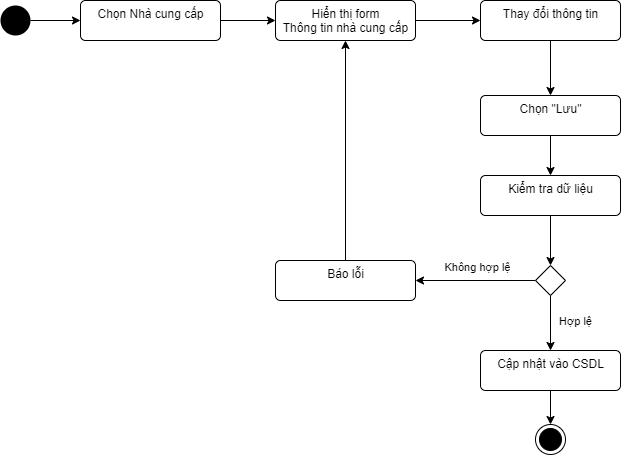

The diagram above was exported from draw.io. Its source (the exported page's mxGraphModel, read from the mxfile embedded in the PNG):
<mxGraphModel dx="768" dy="482" grid="0" gridSize="10" guides="1" tooltips="1" connect="1" arrows="1" fold="1" page="0" pageScale="1" pageWidth="850" pageHeight="1100" math="0" shadow="0">
  <root>
    <mxCell id="0" />
    <mxCell id="1" parent="0" />
    <mxCell id="ydRNrYwnhm6HTqLefddy-5" style="edgeStyle=orthogonalEdgeStyle;rounded=0;orthogonalLoop=1;jettySize=auto;html=1;entryX=0;entryY=0.5;entryDx=0;entryDy=0;" parent="1" source="ydRNrYwnhm6HTqLefddy-1" target="ydRNrYwnhm6HTqLefddy-3" edge="1">
      <mxGeometry relative="1" as="geometry" />
    </mxCell>
    <mxCell id="ydRNrYwnhm6HTqLefddy-1" value="" style="ellipse;fillColor=#000000;strokeColor=none;" parent="1" vertex="1">
      <mxGeometry x="80" y="200" width="30" height="30" as="geometry" />
    </mxCell>
    <mxCell id="ydRNrYwnhm6HTqLefddy-6" style="edgeStyle=orthogonalEdgeStyle;rounded=0;orthogonalLoop=1;jettySize=auto;html=1;entryX=0;entryY=0.5;entryDx=0;entryDy=0;" parent="1" source="ydRNrYwnhm6HTqLefddy-3" target="ydRNrYwnhm6HTqLefddy-4" edge="1">
      <mxGeometry relative="1" as="geometry" />
    </mxCell>
    <mxCell id="ydRNrYwnhm6HTqLefddy-3" value="Chọn Nhà cung cấp" style="html=1;align=center;verticalAlign=top;rounded=1;absoluteArcSize=1;arcSize=10;dashed=0;" parent="1" vertex="1">
      <mxGeometry x="160" y="195" width="140" height="40" as="geometry" />
    </mxCell>
    <mxCell id="ydRNrYwnhm6HTqLefddy-8" style="edgeStyle=orthogonalEdgeStyle;rounded=0;orthogonalLoop=1;jettySize=auto;html=1;entryX=0;entryY=0.5;entryDx=0;entryDy=0;" parent="1" source="ydRNrYwnhm6HTqLefddy-4" target="ydRNrYwnhm6HTqLefddy-7" edge="1">
      <mxGeometry relative="1" as="geometry" />
    </mxCell>
    <mxCell id="ydRNrYwnhm6HTqLefddy-4" value="Hiển thị form&lt;br&gt;Thông tin nhà cung cấp" style="html=1;align=center;verticalAlign=top;rounded=1;absoluteArcSize=1;arcSize=10;dashed=0;" parent="1" vertex="1">
      <mxGeometry x="355" y="195" width="140" height="40" as="geometry" />
    </mxCell>
    <mxCell id="ydRNrYwnhm6HTqLefddy-10" style="edgeStyle=orthogonalEdgeStyle;rounded=0;orthogonalLoop=1;jettySize=auto;html=1;exitX=0.5;exitY=1;exitDx=0;exitDy=0;entryX=0.5;entryY=0;entryDx=0;entryDy=0;" parent="1" source="ydRNrYwnhm6HTqLefddy-7" target="ydRNrYwnhm6HTqLefddy-9" edge="1">
      <mxGeometry relative="1" as="geometry" />
    </mxCell>
    <mxCell id="ydRNrYwnhm6HTqLefddy-7" value="Thay đổi thông tin" style="html=1;align=center;verticalAlign=top;rounded=1;absoluteArcSize=1;arcSize=10;dashed=0;" parent="1" vertex="1">
      <mxGeometry x="560" y="195" width="140" height="40" as="geometry" />
    </mxCell>
    <mxCell id="ydRNrYwnhm6HTqLefddy-12" value="" style="edgeStyle=orthogonalEdgeStyle;rounded=0;orthogonalLoop=1;jettySize=auto;html=1;" parent="1" source="ydRNrYwnhm6HTqLefddy-9" target="ydRNrYwnhm6HTqLefddy-11" edge="1">
      <mxGeometry relative="1" as="geometry" />
    </mxCell>
    <mxCell id="ydRNrYwnhm6HTqLefddy-9" value="Chọn &quot;Lưu&quot;" style="html=1;align=center;verticalAlign=top;rounded=1;absoluteArcSize=1;arcSize=10;dashed=0;" parent="1" vertex="1">
      <mxGeometry x="560" y="290" width="140" height="40" as="geometry" />
    </mxCell>
    <mxCell id="ydRNrYwnhm6HTqLefddy-14" value="" style="edgeStyle=orthogonalEdgeStyle;rounded=0;orthogonalLoop=1;jettySize=auto;html=1;" parent="1" source="ydRNrYwnhm6HTqLefddy-11" target="ydRNrYwnhm6HTqLefddy-13" edge="1">
      <mxGeometry relative="1" as="geometry" />
    </mxCell>
    <mxCell id="ydRNrYwnhm6HTqLefddy-11" value="Kiểm tra dữ liệu" style="html=1;align=center;verticalAlign=top;rounded=1;absoluteArcSize=1;arcSize=10;dashed=0;" parent="1" vertex="1">
      <mxGeometry x="560" y="370" width="140" height="40" as="geometry" />
    </mxCell>
    <mxCell id="ydRNrYwnhm6HTqLefddy-18" value="Không hợp lệ" style="edgeStyle=orthogonalEdgeStyle;rounded=0;orthogonalLoop=1;jettySize=auto;html=1;" parent="1" source="ydRNrYwnhm6HTqLefddy-13" target="ydRNrYwnhm6HTqLefddy-17" edge="1">
      <mxGeometry x="-0.0333" y="-13" relative="1" as="geometry">
        <mxPoint as="offset" />
      </mxGeometry>
    </mxCell>
    <mxCell id="ydRNrYwnhm6HTqLefddy-22" value="Hợp lệ" style="edgeStyle=orthogonalEdgeStyle;rounded=0;orthogonalLoop=1;jettySize=auto;html=1;entryX=0.5;entryY=0;entryDx=0;entryDy=0;" parent="1" source="ydRNrYwnhm6HTqLefddy-13" target="ydRNrYwnhm6HTqLefddy-21" edge="1">
      <mxGeometry x="-0.0545" y="25" relative="1" as="geometry">
        <mxPoint as="offset" />
      </mxGeometry>
    </mxCell>
    <mxCell id="ydRNrYwnhm6HTqLefddy-13" value="" style="rhombus;whiteSpace=wrap;html=1;rounded=0;dashed=0;verticalAlign=top;arcSize=10;" parent="1" vertex="1">
      <mxGeometry x="615" y="460" width="30" height="30" as="geometry" />
    </mxCell>
    <mxCell id="ydRNrYwnhm6HTqLefddy-19" style="edgeStyle=orthogonalEdgeStyle;rounded=0;orthogonalLoop=1;jettySize=auto;html=1;entryX=0.5;entryY=1;entryDx=0;entryDy=0;" parent="1" source="ydRNrYwnhm6HTqLefddy-17" target="ydRNrYwnhm6HTqLefddy-4" edge="1">
      <mxGeometry relative="1" as="geometry" />
    </mxCell>
    <mxCell id="ydRNrYwnhm6HTqLefddy-17" value="Báo lỗi" style="html=1;align=center;verticalAlign=top;rounded=1;absoluteArcSize=1;arcSize=10;dashed=0;" parent="1" vertex="1">
      <mxGeometry x="355" y="455" width="140" height="40" as="geometry" />
    </mxCell>
    <mxCell id="ydRNrYwnhm6HTqLefddy-25" style="edgeStyle=orthogonalEdgeStyle;rounded=0;orthogonalLoop=1;jettySize=auto;html=1;entryX=0.5;entryY=0;entryDx=0;entryDy=0;" parent="1" source="ydRNrYwnhm6HTqLefddy-21" target="ydRNrYwnhm6HTqLefddy-24" edge="1">
      <mxGeometry relative="1" as="geometry" />
    </mxCell>
    <mxCell id="ydRNrYwnhm6HTqLefddy-21" value="Cập nhật vào CSDL" style="html=1;align=center;verticalAlign=top;rounded=1;absoluteArcSize=1;arcSize=10;dashed=0;" parent="1" vertex="1">
      <mxGeometry x="560" y="545" width="140" height="40" as="geometry" />
    </mxCell>
    <mxCell id="ydRNrYwnhm6HTqLefddy-24" value="" style="ellipse;html=1;shape=endState;fillColor=#000000;strokeColor=#000000;rounded=1;" parent="1" vertex="1">
      <mxGeometry x="615" y="619" width="30" height="30" as="geometry" />
    </mxCell>
  </root>
</mxGraphModel>